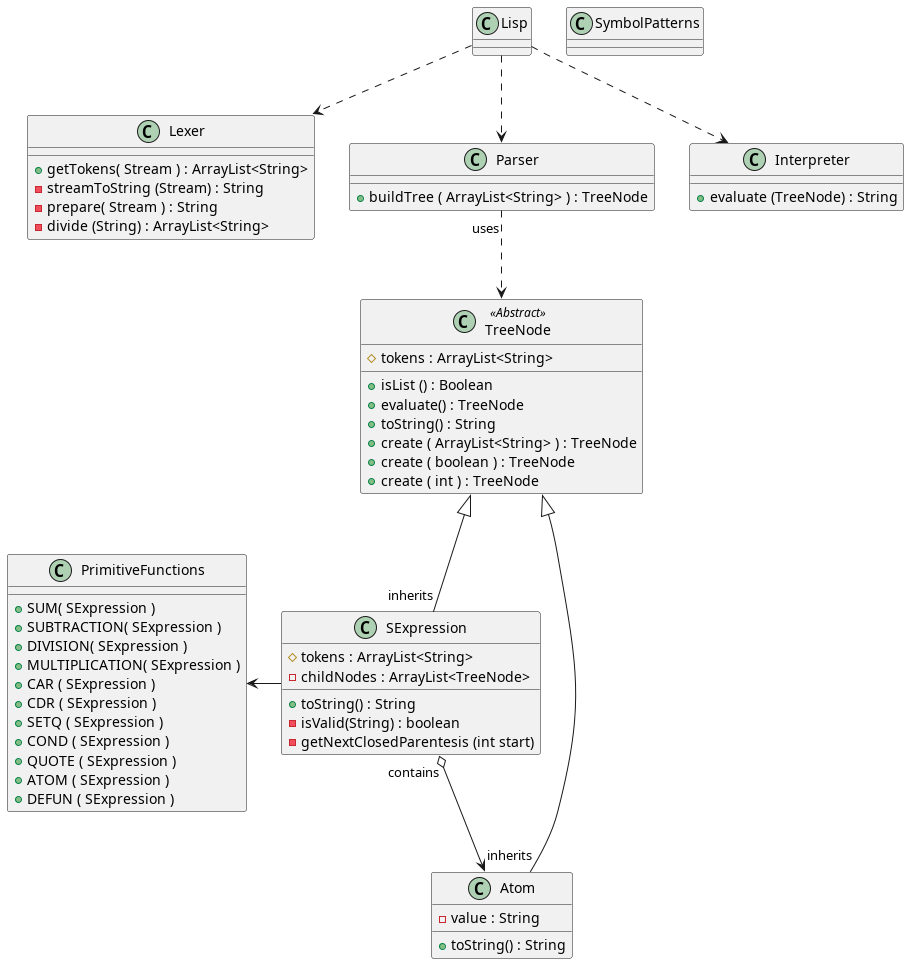

The diagram above was rendered by PlantUML. Its source (embedded in the PNG):
@startuml
'https://plantuml.com/class-diagram

class Lisp
class Lexer
class Parser
class Interpreter

Lisp ..> Lexer
Lisp ..> Parser
Lisp ..> Interpreter

abstract class TreeNode
class Atom
class SExpression

class PrimitiveFunctions
class SymbolPatterns

Parser "uses" ..> TreeNode

TreeNode <|-- "inherits" Atom
TreeNode <|-- "inherits" SExpression
SExpression "contains" o--> Atom
 PrimitiveFunctions <- SExpression

class Lexer {
    + getTokens( Stream ) : ArrayList<String>
    - streamToString (Stream) : String
    - prepare( Stream ) : String
    - divide (String) : ArrayList<String>
}

class Parser {
    + buildTree ( ArrayList<String> ) : TreeNode
}

class Interpreter {
    + evaluate (TreeNode) : String
}

class TreeNode <<Abstract>>{
    # tokens : ArrayList<String>
    + isList () : Boolean
    + evaluate() : TreeNode
    + toString() : String
    + create ( ArrayList<String> ) : TreeNode
    + create ( boolean ) : TreeNode
    + create ( int ) : TreeNode

}

class Atom {
    - value : String
    + toString() : String
}

class SExpression {
    'Talvez los tokens no sen necesarios'
    # tokens : ArrayList<String>
    - childNodes : ArrayList<TreeNode>
    + toString() : String
    - isValid(String) : boolean
    - getNextClosedParentesis (int start)
}

class PrimitiveFunctions{
   + SUM( SExpression )
   + SUBTRACTION( SExpression )
   + DIVISION( SExpression )
   + MULTIPLICATION( SExpression )
   + CAR ( SExpression )
   + CDR ( SExpression )
   + SETQ ( SExpression )
   + COND ( SExpression )
   + QUOTE ( SExpression )
   + ATOM ( SExpression )
   + DEFUN ( SExpression )

}
@enduml